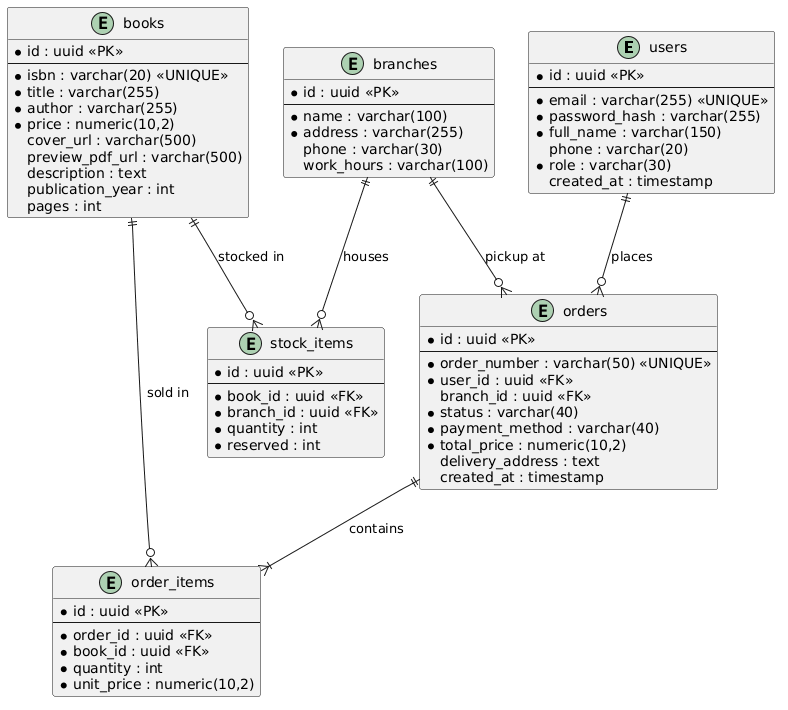

The diagram above was rendered by PlantUML. Its source (embedded in the PNG):
@startuml
entity "users" as users {
  * id : uuid <<PK>>
  --
  * email : varchar(255) <<UNIQUE>>
  * password_hash : varchar(255)
  * full_name : varchar(150)
  phone : varchar(20)
  * role : varchar(30)
  created_at : timestamp
}

entity "books" as books {
  * id : uuid <<PK>>
  --
  * isbn : varchar(20) <<UNIQUE>>
  * title : varchar(255)
  * author : varchar(255)
  * price : numeric(10,2)
  cover_url : varchar(500)
  preview_pdf_url : varchar(500)
  description : text
  publication_year : int
  pages : int
}

entity "branches" as branches {
  * id : uuid <<PK>>
  --
  * name : varchar(100)
  * address : varchar(255)
  phone : varchar(30)
  work_hours : varchar(100)
}

entity "stock_items" as stock_items {
  * id : uuid <<PK>>
  --
  * book_id : uuid <<FK>>
  * branch_id : uuid <<FK>>
  * quantity : int
  * reserved : int
}

entity "orders" as orders {
  * id : uuid <<PK>>
  --
  * order_number : varchar(50) <<UNIQUE>>
  * user_id : uuid <<FK>>
  branch_id : uuid <<FK>>
  * status : varchar(40)
  * payment_method : varchar(40)
  * total_price : numeric(10,2)
  delivery_address : text
  created_at : timestamp
}

entity "order_items" as order_items {
  * id : uuid <<PK>>
  --
  * order_id : uuid <<FK>>
  * book_id : uuid <<FK>>
  * quantity : int
  * unit_price : numeric(10,2)
}

users ||--o{ orders : "places"
orders ||--|{ order_items : "contains"
books ||--o{ order_items : "sold in"
books ||--o{ stock_items : "stocked in"
branches ||--o{ stock_items : "houses"
branches ||--o{ orders : "pickup at"
@enduml